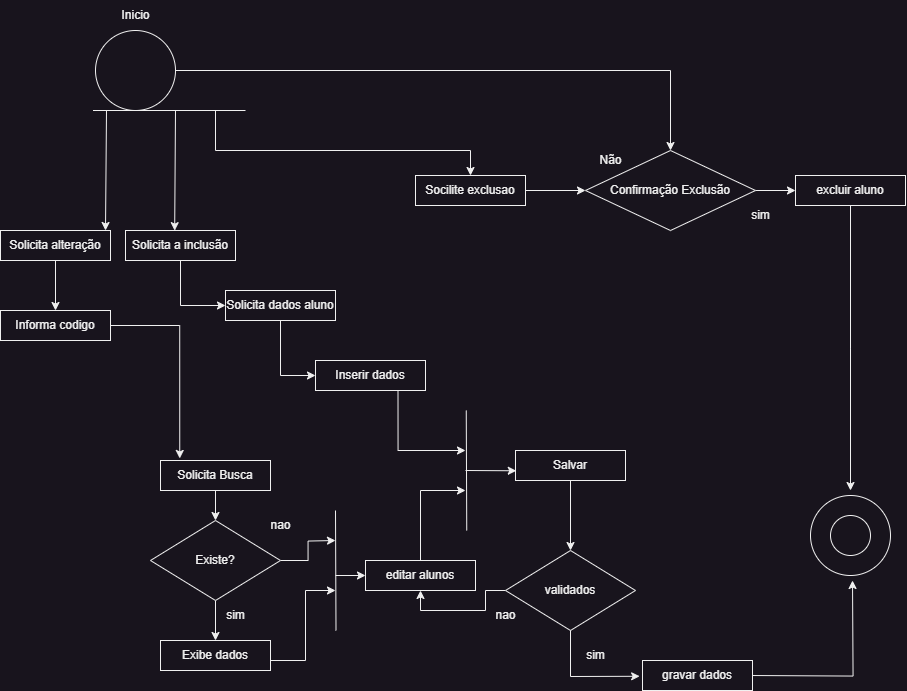

The diagram above was exported from draw.io. Its source (the exported page's mxGraphModel, read from the mxfile embedded in the PNG):
<mxGraphModel dx="2260" dy="743" grid="1" gridSize="10" guides="1" tooltips="1" connect="1" arrows="1" fold="1" page="1" pageScale="1" pageWidth="827" pageHeight="1169" math="0" shadow="0">
  <root>
    <mxCell id="0" />
    <mxCell id="1" parent="0" />
    <mxCell id="L_QO1-ohYbyUATPSXi27-6" style="edgeStyle=orthogonalEdgeStyle;rounded=0;orthogonalLoop=1;jettySize=auto;html=1;" edge="1" parent="1" source="L_QO1-ohYbyUATPSXi27-1" target="L_QO1-ohYbyUATPSXi27-3">
      <mxGeometry relative="1" as="geometry" />
    </mxCell>
    <mxCell id="L_QO1-ohYbyUATPSXi27-1" value="" style="ellipse;whiteSpace=wrap;html=1;" vertex="1" parent="1">
      <mxGeometry x="70" y="40" width="80" height="80" as="geometry" />
    </mxCell>
    <mxCell id="L_QO1-ohYbyUATPSXi27-12" style="edgeStyle=orthogonalEdgeStyle;rounded=0;orthogonalLoop=1;jettySize=auto;html=1;exitX=1;exitY=0.5;exitDx=0;exitDy=0;entryX=0;entryY=0.5;entryDx=0;entryDy=0;" edge="1" parent="1" source="L_QO1-ohYbyUATPSXi27-3" target="L_QO1-ohYbyUATPSXi27-11">
      <mxGeometry relative="1" as="geometry" />
    </mxCell>
    <mxCell id="L_QO1-ohYbyUATPSXi27-3" value="Confirmação Exclusão" style="rhombus;whiteSpace=wrap;html=1;" vertex="1" parent="1">
      <mxGeometry x="560" y="160" width="170" height="80" as="geometry" />
    </mxCell>
    <mxCell id="L_QO1-ohYbyUATPSXi27-4" value="" style="endArrow=none;html=1;rounded=0;" edge="1" parent="1">
      <mxGeometry width="50" height="50" relative="1" as="geometry">
        <mxPoint x="67.5" y="120" as="sourcePoint" />
        <mxPoint x="220" y="120" as="targetPoint" />
      </mxGeometry>
    </mxCell>
    <mxCell id="L_QO1-ohYbyUATPSXi27-5" value="Inicio" style="text;html=1;align=center;verticalAlign=middle;resizable=0;points=[];autosize=1;strokeColor=none;fillColor=none;" vertex="1" parent="1">
      <mxGeometry x="85" y="10" width="50" height="30" as="geometry" />
    </mxCell>
    <mxCell id="L_QO1-ohYbyUATPSXi27-7" value="Não" style="text;html=1;align=center;verticalAlign=middle;resizable=0;points=[];autosize=1;strokeColor=none;fillColor=none;" vertex="1" parent="1">
      <mxGeometry x="560" y="155" width="50" height="30" as="geometry" />
    </mxCell>
    <mxCell id="L_QO1-ohYbyUATPSXi27-10" style="edgeStyle=orthogonalEdgeStyle;rounded=0;orthogonalLoop=1;jettySize=auto;html=1;exitX=1;exitY=0.5;exitDx=0;exitDy=0;entryX=0;entryY=0.5;entryDx=0;entryDy=0;" edge="1" parent="1" source="L_QO1-ohYbyUATPSXi27-8" target="L_QO1-ohYbyUATPSXi27-3">
      <mxGeometry relative="1" as="geometry" />
    </mxCell>
    <mxCell id="L_QO1-ohYbyUATPSXi27-8" value="Socilite exclusao" style="rounded=0;whiteSpace=wrap;html=1;" vertex="1" parent="1">
      <mxGeometry x="390" y="185" width="110" height="30" as="geometry" />
    </mxCell>
    <mxCell id="L_QO1-ohYbyUATPSXi27-15" style="edgeStyle=orthogonalEdgeStyle;rounded=0;orthogonalLoop=1;jettySize=auto;html=1;" edge="1" parent="1" source="L_QO1-ohYbyUATPSXi27-11">
      <mxGeometry relative="1" as="geometry">
        <mxPoint x="825" y="500" as="targetPoint" />
      </mxGeometry>
    </mxCell>
    <mxCell id="L_QO1-ohYbyUATPSXi27-11" value="excluir aluno" style="rounded=0;whiteSpace=wrap;html=1;" vertex="1" parent="1">
      <mxGeometry x="770" y="185" width="110" height="30" as="geometry" />
    </mxCell>
    <mxCell id="L_QO1-ohYbyUATPSXi27-13" value="" style="ellipse;whiteSpace=wrap;html=1;aspect=fixed;" vertex="1" parent="1">
      <mxGeometry x="785" y="505" width="80" height="80" as="geometry" />
    </mxCell>
    <mxCell id="L_QO1-ohYbyUATPSXi27-14" value="" style="ellipse;whiteSpace=wrap;html=1;aspect=fixed;" vertex="1" parent="1">
      <mxGeometry x="805" y="525" width="40" height="40" as="geometry" />
    </mxCell>
    <mxCell id="L_QO1-ohYbyUATPSXi27-16" value="" style="endArrow=classic;html=1;rounded=0;entryX=0.5;entryY=0;entryDx=0;entryDy=0;" edge="1" parent="1" target="L_QO1-ohYbyUATPSXi27-8">
      <mxGeometry width="50" height="50" relative="1" as="geometry">
        <mxPoint x="190" y="120" as="sourcePoint" />
        <mxPoint x="440" y="300" as="targetPoint" />
        <Array as="points">
          <mxPoint x="190" y="160" />
          <mxPoint x="445" y="160" />
        </Array>
      </mxGeometry>
    </mxCell>
    <mxCell id="L_QO1-ohYbyUATPSXi27-22" style="edgeStyle=orthogonalEdgeStyle;rounded=0;orthogonalLoop=1;jettySize=auto;html=1;exitX=0.5;exitY=1;exitDx=0;exitDy=0;entryX=0;entryY=0.5;entryDx=0;entryDy=0;" edge="1" parent="1" source="L_QO1-ohYbyUATPSXi27-17" target="L_QO1-ohYbyUATPSXi27-18">
      <mxGeometry relative="1" as="geometry" />
    </mxCell>
    <mxCell id="L_QO1-ohYbyUATPSXi27-17" value="Solicita a inclusão" style="rounded=0;whiteSpace=wrap;html=1;" vertex="1" parent="1">
      <mxGeometry x="100" y="240" width="110" height="30" as="geometry" />
    </mxCell>
    <mxCell id="L_QO1-ohYbyUATPSXi27-23" style="edgeStyle=orthogonalEdgeStyle;rounded=0;orthogonalLoop=1;jettySize=auto;html=1;exitX=0.5;exitY=1;exitDx=0;exitDy=0;entryX=0;entryY=0.5;entryDx=0;entryDy=0;" edge="1" parent="1" source="L_QO1-ohYbyUATPSXi27-18" target="L_QO1-ohYbyUATPSXi27-19">
      <mxGeometry relative="1" as="geometry" />
    </mxCell>
    <mxCell id="L_QO1-ohYbyUATPSXi27-18" value="Solicita dados aluno" style="rounded=0;whiteSpace=wrap;html=1;" vertex="1" parent="1">
      <mxGeometry x="200" y="300" width="110" height="30" as="geometry" />
    </mxCell>
    <mxCell id="L_QO1-ohYbyUATPSXi27-24" style="edgeStyle=orthogonalEdgeStyle;rounded=0;orthogonalLoop=1;jettySize=auto;html=1;exitX=0.75;exitY=1;exitDx=0;exitDy=0;" edge="1" parent="1" source="L_QO1-ohYbyUATPSXi27-19">
      <mxGeometry relative="1" as="geometry">
        <mxPoint x="440" y="460" as="targetPoint" />
        <Array as="points">
          <mxPoint x="373" y="460" />
        </Array>
      </mxGeometry>
    </mxCell>
    <mxCell id="L_QO1-ohYbyUATPSXi27-19" value="Inserir dados" style="rounded=0;whiteSpace=wrap;html=1;" vertex="1" parent="1">
      <mxGeometry x="290" y="370" width="110" height="30" as="geometry" />
    </mxCell>
    <mxCell id="L_QO1-ohYbyUATPSXi27-20" value="" style="endArrow=none;html=1;rounded=0;" edge="1" parent="1">
      <mxGeometry width="50" height="50" relative="1" as="geometry">
        <mxPoint x="441.25" y="540" as="sourcePoint" />
        <mxPoint x="440.75" y="420" as="targetPoint" />
      </mxGeometry>
    </mxCell>
    <mxCell id="L_QO1-ohYbyUATPSXi27-21" value="" style="endArrow=classic;html=1;rounded=0;entryX=0.447;entryY=0.005;entryDx=0;entryDy=0;entryPerimeter=0;" edge="1" parent="1" target="L_QO1-ohYbyUATPSXi27-17">
      <mxGeometry width="50" height="50" relative="1" as="geometry">
        <mxPoint x="150" y="120" as="sourcePoint" />
        <mxPoint x="200" y="70" as="targetPoint" />
      </mxGeometry>
    </mxCell>
    <mxCell id="L_QO1-ohYbyUATPSXi27-30" style="edgeStyle=orthogonalEdgeStyle;rounded=0;orthogonalLoop=1;jettySize=auto;html=1;entryX=0.5;entryY=0;entryDx=0;entryDy=0;" edge="1" parent="1" source="L_QO1-ohYbyUATPSXi27-27" target="L_QO1-ohYbyUATPSXi27-29">
      <mxGeometry relative="1" as="geometry" />
    </mxCell>
    <mxCell id="L_QO1-ohYbyUATPSXi27-27" value="Salvar" style="rounded=0;whiteSpace=wrap;html=1;" vertex="1" parent="1">
      <mxGeometry x="490" y="460" width="110" height="30" as="geometry" />
    </mxCell>
    <mxCell id="L_QO1-ohYbyUATPSXi27-28" value="" style="endArrow=classic;html=1;rounded=0;entryX=0.007;entryY=0.676;entryDx=0;entryDy=0;entryPerimeter=0;" edge="1" parent="1" target="L_QO1-ohYbyUATPSXi27-27">
      <mxGeometry width="50" height="50" relative="1" as="geometry">
        <mxPoint x="440" y="480" as="sourcePoint" />
        <mxPoint x="490" y="430" as="targetPoint" />
      </mxGeometry>
    </mxCell>
    <mxCell id="L_QO1-ohYbyUATPSXi27-69" style="edgeStyle=orthogonalEdgeStyle;rounded=0;orthogonalLoop=1;jettySize=auto;html=1;entryX=0.5;entryY=1;entryDx=0;entryDy=0;" edge="1" parent="1" source="L_QO1-ohYbyUATPSXi27-29" target="L_QO1-ohYbyUATPSXi27-66">
      <mxGeometry relative="1" as="geometry" />
    </mxCell>
    <mxCell id="L_QO1-ohYbyUATPSXi27-29" value="validados" style="rhombus;whiteSpace=wrap;html=1;" vertex="1" parent="1">
      <mxGeometry x="480" y="560" width="130" height="80" as="geometry" />
    </mxCell>
    <mxCell id="L_QO1-ohYbyUATPSXi27-35" style="edgeStyle=orthogonalEdgeStyle;rounded=0;orthogonalLoop=1;jettySize=auto;html=1;" edge="1" parent="1">
      <mxGeometry relative="1" as="geometry">
        <mxPoint x="827" y="590" as="targetPoint" />
        <mxPoint x="724" y="685" as="sourcePoint" />
      </mxGeometry>
    </mxCell>
    <mxCell id="L_QO1-ohYbyUATPSXi27-32" value="gravar dados" style="rounded=0;whiteSpace=wrap;html=1;" vertex="1" parent="1">
      <mxGeometry x="617" y="670" width="110" height="30" as="geometry" />
    </mxCell>
    <mxCell id="L_QO1-ohYbyUATPSXi27-34" value="" style="endArrow=classic;html=1;rounded=0;exitX=0.5;exitY=1;exitDx=0;exitDy=0;entryX=-0.026;entryY=0.526;entryDx=0;entryDy=0;entryPerimeter=0;" edge="1" parent="1" source="L_QO1-ohYbyUATPSXi27-29" target="L_QO1-ohYbyUATPSXi27-32">
      <mxGeometry width="50" height="50" relative="1" as="geometry">
        <mxPoint x="540" y="640" as="sourcePoint" />
        <mxPoint x="540" y="700" as="targetPoint" />
        <Array as="points">
          <mxPoint x="545" y="686" />
        </Array>
      </mxGeometry>
    </mxCell>
    <mxCell id="L_QO1-ohYbyUATPSXi27-36" value="sim" style="text;html=1;align=center;verticalAlign=middle;resizable=0;points=[];autosize=1;strokeColor=none;fillColor=none;" vertex="1" parent="1">
      <mxGeometry x="715" y="210" width="40" height="30" as="geometry" />
    </mxCell>
    <mxCell id="L_QO1-ohYbyUATPSXi27-38" value="sim" style="text;html=1;align=center;verticalAlign=middle;resizable=0;points=[];autosize=1;strokeColor=none;fillColor=none;" vertex="1" parent="1">
      <mxGeometry x="550" y="650" width="40" height="30" as="geometry" />
    </mxCell>
    <mxCell id="L_QO1-ohYbyUATPSXi27-47" style="edgeStyle=orthogonalEdgeStyle;rounded=0;orthogonalLoop=1;jettySize=auto;html=1;exitX=0.5;exitY=1;exitDx=0;exitDy=0;entryX=0.5;entryY=0;entryDx=0;entryDy=0;" edge="1" parent="1" source="L_QO1-ohYbyUATPSXi27-40" target="L_QO1-ohYbyUATPSXi27-46">
      <mxGeometry relative="1" as="geometry" />
    </mxCell>
    <mxCell id="L_QO1-ohYbyUATPSXi27-40" value="Solicita alteração" style="rounded=0;whiteSpace=wrap;html=1;" vertex="1" parent="1">
      <mxGeometry x="-25" y="240" width="110" height="30" as="geometry" />
    </mxCell>
    <mxCell id="L_QO1-ohYbyUATPSXi27-42" value="" style="endArrow=classic;html=1;rounded=0;entryX=0.447;entryY=0.005;entryDx=0;entryDy=0;entryPerimeter=0;" edge="1" parent="1">
      <mxGeometry width="50" height="50" relative="1" as="geometry">
        <mxPoint x="81" y="120" as="sourcePoint" />
        <mxPoint x="80" y="240" as="targetPoint" />
      </mxGeometry>
    </mxCell>
    <mxCell id="L_QO1-ohYbyUATPSXi27-49" style="edgeStyle=orthogonalEdgeStyle;rounded=0;orthogonalLoop=1;jettySize=auto;html=1;entryX=0.175;entryY=-0.068;entryDx=0;entryDy=0;entryPerimeter=0;" edge="1" parent="1" source="L_QO1-ohYbyUATPSXi27-46" target="L_QO1-ohYbyUATPSXi27-48">
      <mxGeometry relative="1" as="geometry">
        <mxPoint x="30" y="390" as="targetPoint" />
      </mxGeometry>
    </mxCell>
    <mxCell id="L_QO1-ohYbyUATPSXi27-46" value="Informa codigo" style="rounded=0;whiteSpace=wrap;html=1;" vertex="1" parent="1">
      <mxGeometry x="-25" y="320" width="110" height="30" as="geometry" />
    </mxCell>
    <mxCell id="L_QO1-ohYbyUATPSXi27-52" style="edgeStyle=orthogonalEdgeStyle;rounded=0;orthogonalLoop=1;jettySize=auto;html=1;exitX=0.5;exitY=1;exitDx=0;exitDy=0;entryX=0.5;entryY=0;entryDx=0;entryDy=0;" edge="1" parent="1" source="L_QO1-ohYbyUATPSXi27-48" target="L_QO1-ohYbyUATPSXi27-51">
      <mxGeometry relative="1" as="geometry" />
    </mxCell>
    <mxCell id="L_QO1-ohYbyUATPSXi27-48" value="Solicita Busca" style="rounded=0;whiteSpace=wrap;html=1;" vertex="1" parent="1">
      <mxGeometry x="135" y="470" width="110" height="30" as="geometry" />
    </mxCell>
    <mxCell id="L_QO1-ohYbyUATPSXi27-56" style="edgeStyle=orthogonalEdgeStyle;rounded=0;orthogonalLoop=1;jettySize=auto;html=1;entryX=0.5;entryY=0;entryDx=0;entryDy=0;" edge="1" parent="1" source="L_QO1-ohYbyUATPSXi27-51" target="L_QO1-ohYbyUATPSXi27-55">
      <mxGeometry relative="1" as="geometry" />
    </mxCell>
    <mxCell id="L_QO1-ohYbyUATPSXi27-60" style="edgeStyle=orthogonalEdgeStyle;rounded=0;orthogonalLoop=1;jettySize=auto;html=1;" edge="1" parent="1" source="L_QO1-ohYbyUATPSXi27-51">
      <mxGeometry relative="1" as="geometry">
        <mxPoint x="310" y="550" as="targetPoint" />
      </mxGeometry>
    </mxCell>
    <mxCell id="L_QO1-ohYbyUATPSXi27-51" value="Existe?" style="rhombus;whiteSpace=wrap;html=1;" vertex="1" parent="1">
      <mxGeometry x="125" y="530" width="130" height="80" as="geometry" />
    </mxCell>
    <mxCell id="L_QO1-ohYbyUATPSXi27-55" value="Exibe dados" style="rounded=0;whiteSpace=wrap;html=1;" vertex="1" parent="1">
      <mxGeometry x="135" y="650" width="110" height="30" as="geometry" />
    </mxCell>
    <mxCell id="L_QO1-ohYbyUATPSXi27-59" value="" style="endArrow=none;html=1;rounded=0;" edge="1" parent="1">
      <mxGeometry width="50" height="50" relative="1" as="geometry">
        <mxPoint x="310.5" y="640" as="sourcePoint" />
        <mxPoint x="310" y="520" as="targetPoint" />
      </mxGeometry>
    </mxCell>
    <mxCell id="L_QO1-ohYbyUATPSXi27-63" value="" style="endArrow=classic;html=1;rounded=0;" edge="1" parent="1">
      <mxGeometry width="50" height="50" relative="1" as="geometry">
        <mxPoint x="245" y="670" as="sourcePoint" />
        <mxPoint x="310" y="600" as="targetPoint" />
        <Array as="points">
          <mxPoint x="280" y="670" />
          <mxPoint x="280" y="600" />
        </Array>
      </mxGeometry>
    </mxCell>
    <mxCell id="L_QO1-ohYbyUATPSXi27-68" style="edgeStyle=orthogonalEdgeStyle;rounded=0;orthogonalLoop=1;jettySize=auto;html=1;" edge="1" parent="1" source="L_QO1-ohYbyUATPSXi27-66">
      <mxGeometry relative="1" as="geometry">
        <mxPoint x="440" y="500" as="targetPoint" />
        <Array as="points">
          <mxPoint x="395" y="500" />
        </Array>
      </mxGeometry>
    </mxCell>
    <mxCell id="L_QO1-ohYbyUATPSXi27-66" value="editar alunos" style="rounded=0;whiteSpace=wrap;html=1;" vertex="1" parent="1">
      <mxGeometry x="340" y="570" width="110" height="30" as="geometry" />
    </mxCell>
    <mxCell id="L_QO1-ohYbyUATPSXi27-67" value="" style="endArrow=classic;html=1;rounded=0;entryX=0;entryY=0.5;entryDx=0;entryDy=0;" edge="1" parent="1" target="L_QO1-ohYbyUATPSXi27-66">
      <mxGeometry width="50" height="50" relative="1" as="geometry">
        <mxPoint x="310" y="585" as="sourcePoint" />
        <mxPoint x="360" y="535" as="targetPoint" />
      </mxGeometry>
    </mxCell>
    <mxCell id="L_QO1-ohYbyUATPSXi27-72" value="nao" style="text;html=1;align=center;verticalAlign=middle;resizable=0;points=[];autosize=1;strokeColor=none;fillColor=none;" vertex="1" parent="1">
      <mxGeometry x="460" y="610" width="40" height="30" as="geometry" />
    </mxCell>
    <mxCell id="L_QO1-ohYbyUATPSXi27-73" value="nao" style="text;html=1;align=center;verticalAlign=middle;resizable=0;points=[];autosize=1;strokeColor=none;fillColor=none;" vertex="1" parent="1">
      <mxGeometry x="235" y="520" width="40" height="30" as="geometry" />
    </mxCell>
    <mxCell id="L_QO1-ohYbyUATPSXi27-74" value="sim" style="text;html=1;align=center;verticalAlign=middle;resizable=0;points=[];autosize=1;strokeColor=none;fillColor=none;" vertex="1" parent="1">
      <mxGeometry x="190" y="610" width="40" height="30" as="geometry" />
    </mxCell>
  </root>
</mxGraphModel>